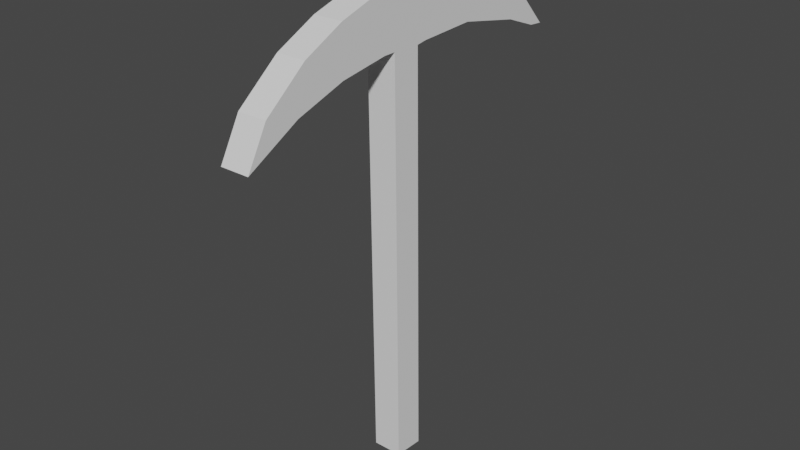 # Source: pickaxe.blend  (saved by Blender 2.80.74; exported with 4.5.12 LTS)
import bpy
from mathutils import Matrix  # noqa: F401  (used for matrix-valued properties, if any)

bpy.ops.wm.read_factory_settings(use_empty=True)
scene = bpy.context.scene
scene.name = 'Scene'

# ---- collections
col_collection = bpy.data.collections.new('Collection'); scene.collection.children.link(col_collection)

# ---- world
world_world = bpy.data.worlds.new('World'); scene.world = world_world
world_world.use_nodes = True; world_world.node_tree.nodes.clear()
_N = world_world.node_tree.nodes; _L = world_world.node_tree.links
n0 = _N.new('ShaderNodeOutputWorld'); n0.name = 'World Output'; n0.location = (300, 300)
n1 = _N.new('ShaderNodeBackground'); n1.name = 'Background'; n1.location = (10, 300)
n1.inputs[0].default_value = (0.05088, 0.05088, 0.05088, 1.0)
_L.new(n1.outputs[0], n0.inputs[0])
n0.is_active_output = True
world_world.color = (0.05088, 0.05088, 0.05088)
world_world.use_sun_shadow = False
world_world.sun_shadow_jitter_overblur = 0.0

# ---- meshes
me_plane = bpy.data.meshes.new('Plane')
me_plane.from_pydata([(2.68e-06, -0.09752, 2.21), (2.561e-06, -0.073, 0.03252), (2.68e-06, 0.05862, 2.204), (2.561e-06, 0.08944, 0.02204), (2.68e-06, -0.09055, 2.515), (2.68e-06, 0.04669, 2.522), (2.68e-06, -0.1575, 2.503), (2.68e-06, -0.423, 2.421), (2.68e-06, -0.6418, 2.314), (2.68e-06, -0.09798, 2.578), (2.68e-06, 0.03927, 2.586), (2.68e-06, 0.4424, 2.468), (2.68e-06, 0.6992, 2.359), (2.68e-06, 0.8948, 2.229), (0.07715, 0.05862, 2.204), (0.07715, -0.073, 0.03252), (0.07715, 0.08944, 0.02204), (0.07715, 0.04669, 2.522), (0.07715, -0.1575, 2.503), (0.07715, -0.423, 2.421), (0.07715, -0.4243, 2.171), (0.07715, -0.6418, 2.314), (0.07715, -0.6929, 2.085), (0.07715, -0.8667, 2.132), (0.07715, -0.9765, 1.932), (0.07715, 0.03927, 2.586), (0.07715, 0.422, 2.224), (0.07715, 0.4424, 2.468), (0.07715, 0.7715, 2.155), (0.07715, 0.6992, 2.359), (0.07715, 0.9566, 2.085), (0.07715, 0.9994, 2.081), (2.561e-06, -0.073, 0.03252), (2.561e-06, 0.08944, 0.02204), (2.68e-06, 0.1136, 2.212), (2.68e-06, 0.1191, 2.518), (2.68e-06, -0.1627, 2.21), (2.68e-06, -0.4243, 2.171), (2.68e-06, -0.6929, 2.085), (2.68e-06, -0.8667, 2.132), (2.68e-06, -0.9765, 1.932), (2.68e-06, 0.422, 2.224), (2.68e-06, 0.7715, 2.155), (2.68e-06, 0.9566, 2.085), (2.68e-06, 0.9994, 2.081), (2.68e-06, 1.036, 2.078), (0.07715, -0.09752, 2.21), (0.07715, -0.09055, 2.515), (0.07715, 0.1136, 2.212), (0.07715, 0.1191, 2.518), (0.07715, -0.1627, 2.21), (0.07715, -0.09798, 2.578), (0.07715, 0.8948, 2.229), (0.07715, 1.036, 2.078), (2.665e-06, -0.09437, 1.93), (2.65e-06, -0.09131, 1.658), (2.635e-06, -0.08824, 1.386), (2.62e-06, -0.08518, 1.114), (2.605e-06, -0.08211, 0.8416), (2.591e-06, -0.07905, 0.5695), (2.576e-06, -0.07598, 0.2973), (2.576e-06, 0.08569, 0.2874), (2.591e-06, 0.08184, 0.5601), (2.605e-06, 0.07799, 0.8328), (2.62e-06, 0.07413, 1.105), (2.635e-06, 0.07028, 1.378), (2.65e-06, 0.06643, 1.651), (2.665e-06, 0.06258, 1.924)], [(32, 33), (67, 54), (66, 55), (65, 56), (64, 57), (63, 58), (62, 59), (61, 60)], [(0, 2, 3, 1), (0, 4, 5, 2), (5, 35, 34, 2), (0, 36, 6, 4), (36, 37, 7, 6), (37, 38, 8, 7), (38, 40, 39, 8), (4, 9, 10, 5), (35, 11, 41, 34), (11, 12, 42, 41), (12, 13, 43, 42), (13, 45, 44, 43), (46, 15, 16, 14), (46, 14, 17, 47), (17, 14, 48, 49), (46, 47, 18, 50), (50, 18, 19, 20), (20, 19, 21, 22), (22, 21, 23, 24), (47, 17, 25, 51), (49, 48, 26, 27), (27, 26, 28, 29), (29, 28, 30, 52), (52, 30, 31, 53), (10, 9, 51, 25), (6, 7, 19, 18), (41, 42, 28, 26), (35, 5, 17, 49), (9, 4, 47, 51), (0, 1, 15, 46), (2, 34, 48, 14), (5, 10, 25, 17), (1, 3, 16, 15), (38, 37, 20, 22), (13, 12, 29, 52), (3, 2, 14, 16), (7, 8, 21, 19), (42, 43, 30, 28), (36, 0, 46, 50), (11, 35, 49, 27), (39, 40, 24, 23), (44, 45, 53, 31), (4, 6, 18, 47), (34, 41, 26, 48), (40, 38, 22, 24), (45, 13, 52, 53), (8, 39, 23, 21), (43, 44, 31, 30), (37, 36, 50, 20), (12, 11, 27, 29)])
_uv = me_plane.uv_layers.new(name='UVMap')
_uv.uv.foreach_set('vector', [0.0, 0.0, 0.0, 1.0, 1.0, 1.0, 1.0, 0.0, 0.0, 0.0, 0.0, 0.0, 0.0, 1.0, 0.0, 1.0, 0.0, 1.0, 0.0, 1.0, 0.0, 1.0, 0.0, 1.0, 0.0, 0.0, 0.0, 0.0, 0.0, 0.0, 0.0, 0.0, 0.0, 0.0, 0.0, 0.0, 0.0, 0.0, 0.0, 0.0, 0.0, 0.0, 0.0, 0.0, 0.0, 0.0, 0.0, 0.0, 0.0, 0.0, 0.0, 0.0, 0.0, 0.0, 0.0, 0.0, 0.0, 0.0, 0.0, 0.0, 0.0, 1.0, 0.0, 1.0, 0.0, 1.0, 0.0, 1.0, 0.0, 1.0, 0.0, 1.0, 0.0, 1.0, 0.0, 1.0, 0.0, 1.0, 0.0, 1.0, 0.0, 1.0, 0.0, 1.0, 0.0, 1.0, 0.0, 1.0, 0.0, 1.0, 0.0, 1.0, 0.0, 1.0, 0.0, 1.0, 0.0, 0.0, 1.0, 0.0, 1.0, 1.0, 0.0, 1.0, 0.0, 0.0, 0.0, 1.0, 0.0, 1.0, 0.0, 0.0, 0.0, 1.0, 0.0, 1.0, 0.0, 1.0, 0.0, 1.0, 0.0, 0.0, 0.0, 0.0, 0.0, 0.0, 0.0, 0.0, 0.0, 0.0, 0.0, 0.0, 0.0, 0.0, 0.0, 0.0, 0.0, 0.0, 0.0, 0.0, 0.0, 0.0, 0.0, 0.0, 0.0, 0.0, 0.0, 0.0, 0.0, 0.0, 0.0, 0.0, 0.0, 0.0, 0.0, 1.0, 0.0, 1.0, 0.0, 0.0, 0.0, 1.0, 0.0, 1.0, 0.0, 1.0, 0.0, 1.0, 0.0, 1.0, 0.0, 1.0, 0.0, 1.0, 0.0, 1.0, 0.0, 1.0, 0.0, 1.0, 0.0, 1.0, 0.0, 1.0, 0.0, 1.0, 0.0, 1.0, 0.0, 1.0, 0.0, 1.0, 0.0, 1.0, 0.0, 0.0, 0.0, 0.0, 0.0, 1.0, 0.0, 0.0, 0.0, 0.0, 0.0, 0.0, 0.0, 0.0, 0.0, 1.0, 0.0, 1.0, 0.0, 1.0, 0.0, 1.0, 0.0, 1.0, 0.0, 1.0, 0.0, 1.0, 0.0, 1.0, 0.0, 0.0, 0.0, 0.0, 0.0, 0.0, 0.0, 0.0, 0.0, 0.0, 1.0, 0.0, 1.0, 0.0, 0.0, 0.0, 0.0, 1.0, 0.0, 1.0, 0.0, 1.0, 0.0, 1.0, 0.0, 1.0, 0.0, 1.0, 0.0, 1.0, 0.0, 1.0, 1.0, 0.0, 1.0, 1.0, 1.0, 1.0, 1.0, 0.0, 0.0, 0.0, 0.0, 0.0, 0.0, 0.0, 0.0, 0.0, 0.0, 1.0, 0.0, 1.0, 0.0, 1.0, 0.0, 1.0, 1.0, 1.0, 0.0, 1.0, 0.0, 1.0, 1.0, 1.0, 0.0, 0.0, 0.0, 0.0, 0.0, 0.0, 0.0, 0.0, 0.0, 1.0, 0.0, 1.0, 0.0, 1.0, 0.0, 1.0, 0.0, 0.0, 0.0, 0.0, 0.0, 0.0, 0.0, 0.0, 0.0, 1.0, 0.0, 1.0, 0.0, 1.0, 0.0, 1.0, 0.0, 0.0, 0.0, 0.0, 0.0, 0.0, 0.0, 0.0, 0.0, 1.0, 0.0, 1.0, 0.0, 1.0, 0.0, 1.0, 0.0, 0.0, 0.0, 0.0, 0.0, 0.0, 0.0, 0.0, 0.0, 1.0, 0.0, 1.0, 0.0, 1.0, 0.0, 1.0, 0.0, 0.0, 0.0, 0.0, 0.0, 0.0, 0.0, 0.0, 0.0, 1.0, 0.0, 1.0, 0.0, 1.0, 0.0, 1.0, 0.0, 0.0, 0.0, 0.0, 0.0, 0.0, 0.0, 0.0, 0.0, 1.0, 0.0, 1.0, 0.0, 1.0, 0.0, 1.0, 0.0, 0.0, 0.0, 0.0, 0.0, 0.0, 0.0, 0.0, 0.0, 1.0, 0.0, 1.0, 0.0, 1.0, 0.0, 1.0])
_ca = me_plane.color_attributes.new('Col', 'BYTE_COLOR', 'CORNER')
_ca.data.foreach_set('color', [0.1046, 0.1022, 0.1046, 1.0, 0.1046, 0.1046, 0.107, 1.0, 0.1095, 0.001214, 0.0, 1.0, 0.1095, 0.001214, 0.0, 1.0, 0.1046, 0.1022, 0.1046, 1.0, 0.1046, 0.107, 0.1095, 1.0, 0.1046, 0.107, 0.1095, 1.0, 0.1046, 0.1046, 0.107, 1.0, 0.1046, 0.107, 0.1095, 1.0, 0.1046, 0.107, 0.1095, 1.0, 0.1046, 0.107, 0.1095, 1.0, 0.1046, 0.1046, 0.107, 1.0, 0.1046, 0.1022, 0.1046, 1.0, 0.1046, 0.1046, 0.107, 1.0, 0.1046, 0.107, 0.1095, 1.0, 0.1046, 0.107, 0.1095, 1.0, 0.1046, 0.1046, 0.107, 1.0, 0.1046, 0.107, 0.1095, 1.0, 0.1046, 0.107, 0.1095, 1.0, 0.1046, 0.107, 0.1095, 1.0, 0.1046, 0.107, 0.1095, 1.0, 0.1046, 0.107, 0.1095, 1.0, 0.1046, 0.107, 0.1095, 1.0, 0.1046, 0.107, 0.1095, 1.0, 0.1046, 0.107, 0.1095, 1.0, 0.1046, 0.107, 0.1095, 1.0, 0.1046, 0.107, 0.1095, 1.0, 0.1046, 0.107, 0.1095, 1.0, 0.1046, 0.107, 0.1095, 1.0, 0.1046, 0.107, 0.1095, 1.0, 0.1046, 0.1022, 0.1046, 1.0, 0.1046, 0.107, 0.1095, 1.0, 0.1046, 0.107, 0.1095, 1.0, 0.1046, 0.107, 0.1095, 1.0, 0.1046, 0.107, 0.1095, 1.0, 0.1046, 0.107, 0.1095, 1.0, 0.1046, 0.107, 0.1095, 1.0, 0.1046, 0.107, 0.1095, 1.0, 0.1046, 0.107, 0.1095, 1.0, 0.1046, 0.107, 0.1095, 1.0, 0.1046, 0.107, 0.1095, 1.0, 0.1046, 0.107, 0.1095, 1.0, 0.1046, 0.107, 0.1095, 1.0, 0.1046, 0.107, 0.1095, 1.0, 0.1046, 0.107, 0.1095, 1.0, 0.1559, 0.159, 0.162, 1.0, 0.117, 0.1195, 0.1221, 1.0, 0.1046, 0.107, 0.1095, 1.0, 0.1095, 0.0, 0.0003035, 1.0, 0.1095, 0.0, 0.0003035, 1.0, 0.1095, 0.0, 0.0003035, 1.0, 0.1095, 0.0003035, 0.0003035, 1.0, 0.1022, 0.0999, 0.1022, 1.0, 0.1046, 0.0999, 0.1022, 1.0, 0.1046, 0.107, 0.1095, 1.0, 0.1046, 0.107, 0.1095, 1.0, 0.1046, 0.107, 0.1095, 1.0, 0.1046, 0.0999, 0.1022, 1.0, 0.1046, 0.107, 0.1095, 1.0, 0.1046, 0.107, 0.1095, 1.0, 0.1022, 0.0999, 0.1022, 1.0, 0.1046, 0.107, 0.1095, 1.0, 0.1046, 0.107, 0.1095, 1.0, 0.1046, 0.1046, 0.107, 1.0, 0.1046, 0.1046, 0.107, 1.0, 0.1046, 0.107, 0.1095, 1.0, 0.1046, 0.107, 0.1095, 1.0, 0.1046, 0.107, 0.1095, 1.0, 0.1046, 0.107, 0.1095, 1.0, 0.1046, 0.107, 0.1095, 1.0, 0.1046, 0.107, 0.1095, 1.0, 0.1046, 0.107, 0.1095, 1.0, 0.1046, 0.107, 0.1095, 1.0, 0.1046, 0.107, 0.1095, 1.0, 0.1046, 0.107, 0.1095, 1.0, 0.1046, 0.107, 0.1095, 1.0, 0.1046, 0.107, 0.1095, 1.0, 0.1046, 0.107, 0.1095, 1.0, 0.1046, 0.0999, 0.0999, 1.0, 0.1046, 0.1046, 0.107, 1.0, 0.1046, 0.107, 0.1095, 1.0, 0.1046, 0.107, 0.1095, 1.0, 0.1046, 0.107, 0.1095, 1.0, 0.1046, 0.107, 0.1095, 1.0, 0.1046, 0.107, 0.1095, 1.0, 0.1046, 0.107, 0.1095, 1.0, 0.1046, 0.107, 0.1095, 1.0, 0.1046, 0.107, 0.1095, 1.0, 0.1046, 0.107, 0.1095, 1.0, 0.1046, 0.107, 0.1095, 1.0, 0.1095, 0.1119, 0.1144, 1.0, 0.1046, 0.107, 0.1095, 1.0, 0.1046, 0.107, 0.1095, 1.0, 0.1095, 0.1119, 0.1144, 1.0, 0.1274, 0.1301, 0.1329, 1.0, 0.1878, 0.1878, 0.1912, 1.0, 0.1046, 0.1022, 0.1046, 1.0, 0.1046, 0.107, 0.1095, 1.0, 0.1046, 0.1046, 0.107, 1.0, 0.1046, 0.0999, 0.0999, 1.0, 0.1046, 0.107, 0.1095, 1.0, 0.1046, 0.107, 0.1095, 1.0, 0.1046, 0.107, 0.1095, 1.0, 0.1046, 0.107, 0.1095, 1.0, 0.1046, 0.107, 0.1095, 1.0, 0.1046, 0.107, 0.1095, 1.0, 0.1046, 0.107, 0.1095, 1.0, 0.1046, 0.107, 0.1095, 1.0, 0.1046, 0.107, 0.1095, 1.0, 0.1046, 0.107, 0.1095, 1.0, 0.1046, 0.107, 0.1095, 1.0, 0.1046, 0.107, 0.1095, 1.0, 0.1046, 0.107, 0.1095, 1.0, 0.1046, 0.107, 0.1095, 1.0, 0.1046, 0.107, 0.1095, 1.0, 0.1046, 0.1046, 0.107, 1.0, 0.1095, 0.0003035, 0.0003035, 1.0, 0.1095, 0.0, 0.0003035, 1.0, 0.1095, 0.0, 0.0003035, 1.0, 0.1095, 0.0, 0.0003035, 1.0, 0.1046, 0.1046, 0.107, 1.0, 0.1046, 0.107, 0.1095, 1.0, 0.1046, 0.107, 0.1095, 1.0, 0.1046, 0.0999, 0.1022, 1.0, 0.1046, 0.107, 0.1095, 1.0, 0.1046, 0.1022, 0.1046, 1.0, 0.1046, 0.0999, 0.0999, 1.0, 0.1046, 0.107, 0.1095, 1.0, 0.1095, 0.001214, 0.0, 1.0, 0.1095, 0.001214, 0.0, 1.0, 0.1095, 0.001214, 0.0, 1.0, 0.1095, 0.001214, 0.0, 1.0, 0.1046, 0.107, 0.1095, 1.0, 0.1046, 0.107, 0.1095, 1.0, 0.1046, 0.107, 0.1095, 1.0, 0.1046, 0.107, 0.1095, 1.0, 0.1046, 0.107, 0.1095, 1.0, 0.1046, 0.107, 0.1095, 1.0, 0.1046, 0.107, 0.1095, 1.0, 0.1046, 0.107, 0.1095, 1.0, 0.1095, 0.0, 0.0003035, 1.0, 0.1095, 0.0, 0.0003035, 1.0, 0.1095, 0.0003035, 0.0003035, 1.0, 0.1095, 0.0, 0.0003035, 1.0, 0.1046, 0.107, 0.1095, 1.0, 0.1046, 0.107, 0.1095, 1.0, 0.1046, 0.107, 0.1095, 1.0, 0.1046, 0.107, 0.1095, 1.0, 0.1046, 0.107, 0.1095, 1.0, 0.1046, 0.107, 0.1095, 1.0, 0.1095, 0.1119, 0.1144, 1.0, 0.1046, 0.107, 0.1095, 1.0, 0.1046, 0.1046, 0.107, 1.0, 0.1046, 0.1022, 0.1046, 1.0, 0.1022, 0.0999, 0.1022, 1.0, 0.1046, 0.1046, 0.107, 1.0, 0.1046, 0.107, 0.1095, 1.0, 0.1046, 0.107, 0.1095, 1.0, 0.1046, 0.107, 0.1095, 1.0, 0.1046, 0.107, 0.1095, 1.0, 0.1046, 0.107, 0.1095, 1.0, 0.1046, 0.107, 0.1095, 1.0, 0.1046, 0.107, 0.1095, 1.0, 0.1046, 0.107, 0.1095, 1.0, 0.117, 0.1195, 0.1221, 1.0, 0.1559, 0.159, 0.162, 1.0, 0.1878, 0.1878, 0.1912, 1.0, 0.1274, 0.1301, 0.1329, 1.0, 0.1046, 0.107, 0.1095, 1.0, 0.1046, 0.107, 0.1095, 1.0, 0.1046, 0.107, 0.1095, 1.0, 0.1046, 0.107, 0.1095, 1.0, 0.1046, 0.107, 0.1095, 1.0, 0.1046, 0.107, 0.1095, 1.0, 0.1046, 0.107, 0.1095, 1.0, 0.1046, 0.107, 0.1095, 1.0, 0.1046, 0.107, 0.1095, 1.0, 0.1046, 0.107, 0.1095, 1.0, 0.1046, 0.107, 0.1095, 1.0, 0.1046, 0.107, 0.1095, 1.0, 0.1559, 0.159, 0.162, 1.0, 0.1046, 0.107, 0.1095, 1.0, 0.1046, 0.107, 0.1095, 1.0, 0.1878, 0.1878, 0.1912, 1.0, 0.1046, 0.107, 0.1095, 1.0, 0.1046, 0.107, 0.1095, 1.0, 0.1046, 0.107, 0.1095, 1.0, 0.1046, 0.107, 0.1095, 1.0, 0.1046, 0.107, 0.1095, 1.0, 0.117, 0.1195, 0.1221, 1.0, 0.1274, 0.1301, 0.1329, 1.0, 0.1095, 0.1119, 0.1144, 1.0, 0.1046, 0.107, 0.1095, 1.0, 0.1046, 0.1046, 0.107, 1.0, 0.1046, 0.1046, 0.107, 1.0, 0.1046, 0.107, 0.1095, 1.0, 0.1046, 0.107, 0.1095, 1.0, 0.1046, 0.107, 0.1095, 1.0, 0.1046, 0.107, 0.1095, 1.0, 0.1046, 0.107, 0.1095, 1.0])
me_plane.use_remesh_fix_poles = True
me_plane.use_remesh_preserve_attributes = False
me_plane.use_mirror_vertex_groups = False
me_plane.use_paint_bone_selection = False
me_plane.use_paint_mask = True
me_plane.update()

# ---- objects
ob_empty = bpy.data.objects.new('Empty', None)
ob_plane = bpy.data.objects.new('Plane', me_plane)

# ---- transforms, parenting, visibility, modifiers, constraints
ob_empty.location = (0.0, 0.0, 0.0)
ob_empty.rotation_euler = (1.571, -0.0, 1.571)
ob_empty.empty_display_type = 'IMAGE'
ob_empty.empty_display_size = 5.0
ob_empty.lineart.crease_threshold = 0.0
ob_plane.location = (0.0, 0.0, 0.0)
ob_plane.lineart.crease_threshold = 0.0
_m = ob_plane.modifiers.new('Mirror', 'MIRROR')

# ---- collection membership
col_collection.objects.link(ob_empty)
col_collection.objects.link(ob_plane)

# ---- scene / render settings (as saved in the file)
scene.frame_start = 1; scene.frame_end = 250; scene.frame_set(1)
scene.render.engine = 'BLENDER_EEVEE_NEXT'
scene.cycles.use_denoising = False
scene.cycles.samples = 128
scene.cycles.sampling_pattern = 'TABULATED_SOBOL'
scene.cycles.use_adaptive_sampling = False
scene.cycles.use_light_tree = False
scene.view_settings.view_transform = 'Filmic'
bpy.context.view_layer.update()

# ---- added for rendering (the .blend has no active camera and no usable light): camera, sun
cam_auto = bpy.data.cameras.new('AutoCamera')
cam_auto.lens = 50.0
cam_auto.sensor_width = 36.0
cam_auto.clip_end = 1000.0
ob_auto_camera = bpy.data.objects.new('AutoCamera', cam_auto)
scene.collection.objects.link(ob_auto_camera)
ob_auto_camera.location = (3.01903, -3.59282, 3.71902)
ob_auto_camera.rotation_euler = (1.09748, -7.21219e-08, 0.694738)
scene.camera = ob_auto_camera
light_auto_sun = bpy.data.lights.new('AutoSun', 'SUN')
light_auto_sun.energy = 3.0
light_auto_sun.angle = 0.0523599
ob_auto_sun = bpy.data.objects.new('AutoSun', light_auto_sun)
scene.collection.objects.link(ob_auto_sun)
ob_auto_sun.rotation_euler = (0.872665, 0.174533, 0.523599)
bpy.context.view_layer.update()
